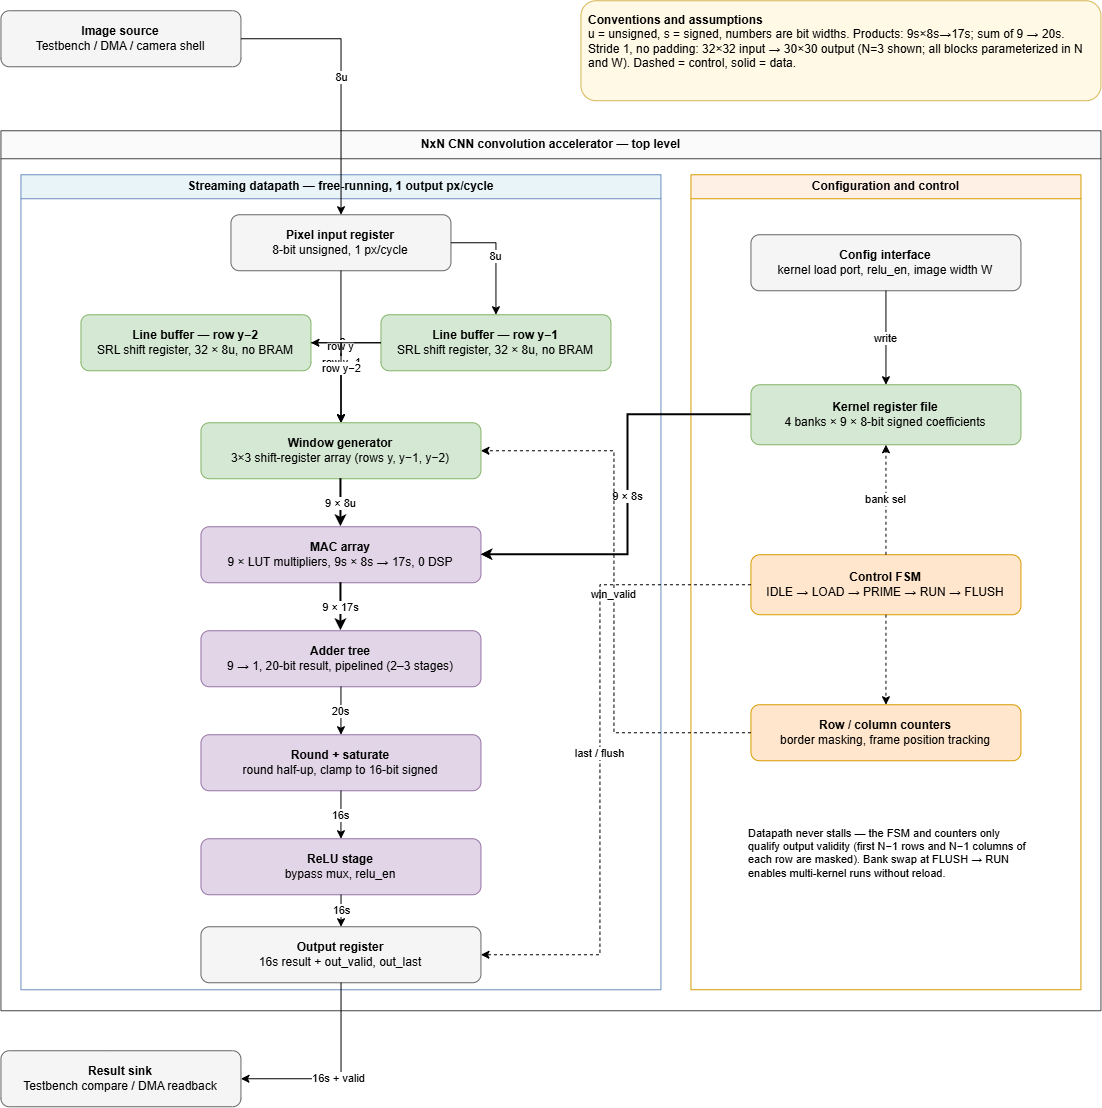

The diagram above was exported from draw.io. Its source (the exported page's mxGraphModel, read from the mxfile embedded in the PNG):
<mxGraphModel dx="2175" dy="1118" grid="0" gridSize="10" guides="1" tooltips="1" connect="1" arrows="1" fold="1" page="0" pageScale="1" pageWidth="850" pageHeight="1100" math="0" shadow="0">
  <root>
    <mxCell id="0" />
    <mxCell id="1" parent="0" />
    <mxCell id="src" parent="1" style="rounded=1;whiteSpace=wrap;html=1;fillColor=#f5f5f5;strokeColor=#666666;" value="&lt;b&gt;Image source&lt;/b&gt;&#10;Testbench / DMA / camera shell" vertex="1">
      <mxGeometry height="56" width="240" x="40" y="20" as="geometry" />
    </mxCell>
    <mxCell id="leg" parent="1" style="text;html=1;align=left;verticalAlign=top;spacing=8;fillColor=#fff9e6;strokeColor=#d6b656;rounded=1;whiteSpace=wrap;" value="&lt;b&gt;Conventions and assumptions&lt;/b&gt;&#10;u = unsigned, s = signed, numbers are bit widths. Products: 9s×8s→17s; sum of 9 → 20s. Stride 1, no padding: 32×32 input → 30×30 output (N=3 shown; all blocks parameterized in N and W). Dashed = control, solid = data." vertex="1">
      <mxGeometry height="100" width="520" x="620" y="10" as="geometry" />
    </mxCell>
    <mxCell id="core" parent="1" style="swimlane;startSize=28;fillColor=#fafafa;strokeColor=#444444;html=1;pointerEvents=0;" value="NxN CNN convolution accelerator — top level" vertex="1">
      <mxGeometry height="880" width="1100" x="40" y="140" as="geometry" />
    </mxCell>
    <mxCell id="dp" parent="core" style="swimlane;startSize=24;fillColor=#e8f4f8;strokeColor=#6c8ebf;html=1;pointerEvents=0;" value="Streaming datapath — free-running, 1 output px/cycle" vertex="1">
      <mxGeometry height="815" width="640" x="20" y="44" as="geometry" />
    </mxCell>
    <mxCell id="in" parent="dp" style="rounded=1;whiteSpace=wrap;html=1;fillColor=#f5f5f5;strokeColor=#666666;" value="&lt;b&gt;Pixel input register&lt;/b&gt;&#10;8-bit unsigned, 1 px/cycle" vertex="1">
      <mxGeometry height="56" width="220" x="210" y="40" as="geometry" />
    </mxCell>
    <mxCell id="lb0" parent="dp" style="rounded=1;whiteSpace=wrap;html=1;fillColor=#d5e8d4;strokeColor=#82b366;" value="&lt;b&gt;Line buffer — row y−1&lt;/b&gt;&#10;SRL shift register, 32 × 8u, no BRAM" vertex="1">
      <mxGeometry height="56" width="230" x="360" y="140" as="geometry" />
    </mxCell>
    <mxCell id="lb1" parent="dp" style="rounded=1;whiteSpace=wrap;html=1;fillColor=#d5e8d4;strokeColor=#82b366;" value="&lt;b&gt;Line buffer — row y−2&lt;/b&gt;&#10;SRL shift register, 32 × 8u, no BRAM" vertex="1">
      <mxGeometry height="56" width="230" x="60" y="140" as="geometry" />
    </mxCell>
    <mxCell id="win" parent="dp" style="rounded=1;whiteSpace=wrap;html=1;fillColor=#d5e8d4;strokeColor=#82b366;" value="&lt;b&gt;Window generator&lt;/b&gt;&#10;3×3 shift-register array (rows y, y−1, y−2)" vertex="1">
      <mxGeometry height="56" width="280" x="180" y="248" as="geometry" />
    </mxCell>
    <mxCell id="mac" parent="dp" style="rounded=1;whiteSpace=wrap;html=1;fillColor=#e1d5e7;strokeColor=#9673a6;" value="&lt;b&gt;MAC array&lt;/b&gt;&#10;9 × LUT multipliers, 9s × 8s → 17s, 0 DSP" vertex="1">
      <mxGeometry height="56" width="280" x="180" y="352" as="geometry" />
    </mxCell>
    <mxCell id="tree" parent="dp" style="rounded=1;whiteSpace=wrap;html=1;fillColor=#e1d5e7;strokeColor=#9673a6;" value="&lt;b&gt;Adder tree&lt;/b&gt;&#10;9 → 1, 20-bit result, pipelined (2–3 stages)" vertex="1">
      <mxGeometry height="56" width="280" x="180" y="456" as="geometry" />
    </mxCell>
    <mxCell id="rs" parent="dp" style="rounded=1;whiteSpace=wrap;html=1;fillColor=#e1d5e7;strokeColor=#9673a6;" value="&lt;b&gt;Round + saturate&lt;/b&gt;&#10;round half-up, clamp to 16-bit signed" vertex="1">
      <mxGeometry height="56" width="280" x="180" y="560" as="geometry" />
    </mxCell>
    <mxCell id="relu" parent="dp" style="rounded=1;whiteSpace=wrap;html=1;fillColor=#e1d5e7;strokeColor=#9673a6;" value="&lt;b&gt;ReLU stage&lt;/b&gt;&#10;bypass mux, relu_en" vertex="1">
      <mxGeometry height="56" width="280" x="180" y="664" as="geometry" />
    </mxCell>
    <mxCell id="outr" parent="dp" style="rounded=1;whiteSpace=wrap;html=1;fillColor=#f5f5f5;strokeColor=#666666;" value="&lt;b&gt;Output register&lt;/b&gt;&#10;16s result + out_valid, out_last" vertex="1">
      <mxGeometry height="56" width="280" x="180" y="752" as="geometry" />
    </mxCell>
    <mxCell id="e2" edge="1" parent="dp" source="in" style="edgeStyle=orthogonalEdgeStyle;rounded=0;html=1;libavoidRouting=1;orthogonalLoop=1;jettySize=auto;" target="lb0" value="8u">
      <mxGeometry relative="1" as="geometry">
        <Array as="points">
          <mxPoint x="475" y="68" />
        </Array>
      </mxGeometry>
    </mxCell>
    <mxCell id="e3" edge="1" parent="dp" source="lb0" style="edgeStyle=orthogonalEdgeStyle;rounded=0;html=1;libavoidRouting=1;orthogonalLoop=1;jettySize=auto;" target="lb1" value="8u">
      <mxGeometry relative="1" as="geometry">
        <Array as="points" />
      </mxGeometry>
    </mxCell>
    <mxCell id="e4" edge="1" parent="dp" source="in" style="edgeStyle=orthogonalEdgeStyle;rounded=0;html=1;libavoidRouting=1;orthogonalLoop=1;jettySize=auto;" target="win" value="row y">
      <mxGeometry relative="1" as="geometry">
        <Array as="points" />
      </mxGeometry>
    </mxCell>
    <mxCell id="e5" edge="1" parent="dp" source="lb0" style="edgeStyle=orthogonalEdgeStyle;rounded=0;html=1;libavoidRouting=1;orthogonalLoop=1;jettySize=auto;" target="win" value="row y−1">
      <mxGeometry relative="1" as="geometry">
        <Array as="points">
          <mxPoint x="320" y="168" />
        </Array>
      </mxGeometry>
    </mxCell>
    <mxCell id="e6" edge="1" parent="dp" source="lb1" style="edgeStyle=orthogonalEdgeStyle;rounded=0;html=1;libavoidRouting=1;orthogonalLoop=1;jettySize=auto;" target="win" value="row y−2">
      <mxGeometry relative="1" as="geometry">
        <Array as="points">
          <mxPoint x="320" y="168" />
        </Array>
      </mxGeometry>
    </mxCell>
    <mxCell id="e7" edge="1" parent="dp" source="win" style="edgeStyle=orthogonalEdgeStyle;rounded=0;html=1;strokeWidth=2;libavoidRouting=1;orthogonalLoop=1;jettySize=auto;" target="mac" value="9 × 8u">
      <mxGeometry relative="1" as="geometry">
        <Array as="points" />
      </mxGeometry>
    </mxCell>
    <mxCell id="e9" edge="1" parent="dp" source="mac" style="edgeStyle=orthogonalEdgeStyle;rounded=0;html=1;strokeWidth=2;libavoidRouting=1;orthogonalLoop=1;jettySize=auto;" target="tree" value="9 × 17s">
      <mxGeometry relative="1" as="geometry">
        <Array as="points" />
      </mxGeometry>
    </mxCell>
    <mxCell id="e10" edge="1" parent="dp" source="tree" style="edgeStyle=orthogonalEdgeStyle;rounded=0;html=1;libavoidRouting=1;orthogonalLoop=1;jettySize=auto;" target="rs" value="20s">
      <mxGeometry relative="1" as="geometry">
        <Array as="points" />
      </mxGeometry>
    </mxCell>
    <mxCell id="e11" edge="1" parent="dp" source="rs" style="edgeStyle=orthogonalEdgeStyle;rounded=0;html=1;libavoidRouting=1;orthogonalLoop=1;jettySize=auto;" target="relu" value="16s">
      <mxGeometry relative="1" as="geometry">
        <Array as="points" />
      </mxGeometry>
    </mxCell>
    <mxCell id="e12" edge="1" parent="dp" source="relu" style="edgeStyle=orthogonalEdgeStyle;rounded=0;html=1;libavoidRouting=1;orthogonalLoop=1;jettySize=auto;" target="outr" value="16s">
      <mxGeometry relative="1" as="geometry">
        <Array as="points" />
      </mxGeometry>
    </mxCell>
    <mxCell id="ctrl" parent="core" style="swimlane;startSize=24;fillColor=#fff0e6;strokeColor=#d79b00;html=1;pointerEvents=0;" value="Configuration and control" vertex="1">
      <mxGeometry height="815" width="390" x="690" y="44" as="geometry" />
    </mxCell>
    <mxCell id="cfg" parent="ctrl" style="rounded=1;whiteSpace=wrap;html=1;fillColor=#f5f5f5;strokeColor=#666666;" value="&lt;b&gt;Config interface&lt;/b&gt;&#10;kernel load port, relu_en, image width W" vertex="1">
      <mxGeometry height="56" width="270" x="60" y="60" as="geometry" />
    </mxCell>
    <mxCell id="krf" parent="ctrl" style="rounded=1;whiteSpace=wrap;html=1;fillColor=#d5e8d4;strokeColor=#82b366;" value="&lt;b&gt;Kernel register file&lt;/b&gt;&#10;4 banks × 9 × 8-bit signed coefficients" vertex="1">
      <mxGeometry height="60" width="270" x="60" y="210" as="geometry" />
    </mxCell>
    <mxCell id="fsm" parent="ctrl" style="rounded=1;whiteSpace=wrap;html=1;fillColor=#ffe6cc;strokeColor=#d79b00;" value="&lt;b&gt;Control FSM&lt;/b&gt;&#10;IDLE → LOAD → PRIME → RUN → FLUSH" vertex="1">
      <mxGeometry height="60" width="270" x="60" y="380" as="geometry" />
    </mxCell>
    <mxCell id="cnt" parent="ctrl" style="rounded=1;whiteSpace=wrap;html=1;fillColor=#ffe6cc;strokeColor=#d79b00;" value="&lt;b&gt;Row / column counters&lt;/b&gt;&#10;border masking, frame position tracking" vertex="1">
      <mxGeometry height="56" width="270" x="60" y="530" as="geometry" />
    </mxCell>
    <mxCell id="ctrlnote" parent="ctrl" style="text;html=1;align=left;verticalAlign=top;spacing=8;whiteSpace=wrap;fillColor=none;strokeColor=none;fontSize=11;" value="Datapath never stalls — the FSM and counters only qualify output validity (first N−1 rows and N−1 columns of each row are masked). Bank swap at FLUSH → RUN enables multi-kernel runs without reload." vertex="1">
      <mxGeometry height="120" width="300" x="50" y="640" as="geometry" />
    </mxCell>
    <mxCell id="e14" edge="1" parent="ctrl" source="cfg" style="edgeStyle=orthogonalEdgeStyle;rounded=0;html=1;libavoidRouting=1;orthogonalLoop=1;jettySize=auto;" target="krf" value="write">
      <mxGeometry relative="1" as="geometry">
        <Array as="points" />
      </mxGeometry>
    </mxCell>
    <mxCell id="e15" edge="1" parent="ctrl" source="fsm" style="edgeStyle=orthogonalEdgeStyle;rounded=0;html=1;dashed=1;libavoidRouting=1;orthogonalLoop=1;jettySize=auto;" target="krf" value="bank sel">
      <mxGeometry relative="1" as="geometry">
        <Array as="points" />
      </mxGeometry>
    </mxCell>
    <mxCell id="e16" edge="1" parent="ctrl" source="fsm" style="edgeStyle=orthogonalEdgeStyle;rounded=0;html=1;dashed=1;libavoidRouting=1;orthogonalLoop=1;jettySize=auto;" target="cnt">
      <mxGeometry relative="1" as="geometry">
        <Array as="points" />
      </mxGeometry>
    </mxCell>
    <mxCell id="e8" edge="1" parent="core" source="krf" style="edgeStyle=orthogonalEdgeStyle;rounded=0;html=1;strokeWidth=2;libavoidRouting=1;orthogonalLoop=1;jettySize=auto;" target="mac" value="9 × 8s">
      <mxGeometry relative="1" as="geometry">
        <Array as="points">
          <mxPoint x="627" y="284" />
          <mxPoint x="627" y="424" />
        </Array>
      </mxGeometry>
    </mxCell>
    <mxCell id="e17" edge="1" parent="core" source="cnt" style="edgeStyle=orthogonalEdgeStyle;rounded=0;html=1;dashed=1;libavoidRouting=1;orthogonalLoop=1;jettySize=auto;" target="win" value="win_valid">
      <mxGeometry relative="1" as="geometry">
        <Array as="points">
          <mxPoint x="613" y="602" />
          <mxPoint x="613" y="320" />
        </Array>
      </mxGeometry>
    </mxCell>
    <mxCell id="e18" edge="1" parent="core" source="fsm" style="edgeStyle=orthogonalEdgeStyle;rounded=0;html=1;dashed=1;libavoidRouting=1;orthogonalLoop=1;jettySize=auto;" target="outr" value="last / flush">
      <mxGeometry relative="1" as="geometry">
        <Array as="points">
          <mxPoint x="599" y="454" />
          <mxPoint x="599" y="824" />
        </Array>
      </mxGeometry>
    </mxCell>
    <mxCell id="sink" parent="1" style="rounded=1;whiteSpace=wrap;html=1;fillColor=#f5f5f5;strokeColor=#666666;" value="&lt;b&gt;Result sink&lt;/b&gt;&#10;Testbench compare / DMA readback" vertex="1">
      <mxGeometry height="56" width="240" x="40" y="1060" as="geometry" />
    </mxCell>
    <mxCell id="e1" edge="1" parent="1" source="src" style="edgeStyle=orthogonalEdgeStyle;rounded=0;html=1;libavoidRouting=1;orthogonalLoop=1;jettySize=auto;" target="in" value="8u">
      <mxGeometry relative="1" as="geometry">
        <Array as="points">
          <mxPoint x="380" y="48" />
        </Array>
      </mxGeometry>
    </mxCell>
    <mxCell id="e13" edge="1" parent="1" source="outr" style="edgeStyle=orthogonalEdgeStyle;rounded=0;html=1;libavoidRouting=1;orthogonalLoop=1;jettySize=auto;" target="sink" value="16s + valid">
      <mxGeometry relative="1" as="geometry">
        <Array as="points">
          <mxPoint x="380" y="1088" />
        </Array>
      </mxGeometry>
    </mxCell>
  </root>
</mxGraphModel>